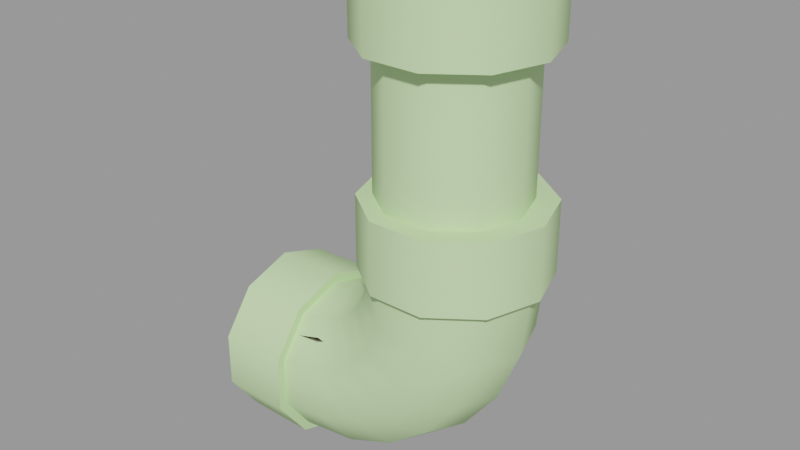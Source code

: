 # Source: ceiling_pipe_16_up.blend  (saved by Blender 2.92.15; exported with 4.5.12 LTS)
import bpy
from mathutils import Matrix  # noqa: F401  (used for matrix-valued properties, if any)

bpy.ops.wm.read_factory_settings(use_empty=True)
scene = bpy.context.scene
scene.name = 'ceiling_pipe_16_up.qc'

# ---- collections
col_ceiling_pipe_16_up = bpy.data.collections.new('ceiling_pipe_16_up'); scene.collection.children.link(col_ceiling_pipe_16_up)

# ---- materials (node trees are filled in below, after node groups)
mat_ceiling_pipe01 = bpy.data.materials.new('ceiling_pipe01')
mat_ceiling_pipe01.use_transparent_shadow = False
mat_ceiling_pipe01.diffuse_color = (0.5811, 0.8134, 0.4213, 1.0)
mat_phy = bpy.data.materials.new('  phy')
mat_phy.use_transparent_shadow = False
mat_phy.diffuse_color = (0.7098, 0.5398, 0.5607, 1.0)

# ---- material node trees

# ---- meshes
me_ceiling_pipe_16_up = bpy.data.meshes.new('ceiling_pipe_16_up')
me_ceiling_pipe_16_up.from_pydata([(3.822, -1.901, -8.509), (4.311, -3.223, -7.906), (3.881, -1.901, -7.906), (3.647, -1.901, -8.932), (4.237, -3.223, -8.621), (5.436, -4.041, -7.906), (3.369, -1.901, -9.294), (4.019, -3.223, -9.147), (5.323, -4.041, -8.912), (6.827, -4.041, -7.906), (6.667, -4.041, -9.272), (7.753, -3.223, -9.563), (7.952, -3.223, -7.906), (4.993, -4.041, -9.709), (3.673, -3.223, -9.598), (3.006, -1.901, -9.572), (3.221, -3.223, -9.944), (2.584, -1.901, -9.747), (2.695, -3.223, -10.16), (1.987, -1.901, -9.807), (1.987, -3.223, -10.24), (2.987, -4.041, -11.25), (1.987, -4.041, -11.36), (3.347, -4.041, -12.59), (1.987, -4.041, -12.75), (3.638, -3.223, -13.68), (3.638, -0.5784, -13.68), (3.347, 0.239, -12.59), (4.479, 0.239, -12.12), (5.041, -0.5784, -13.1), (3.749, -1.901, -14.09), (5.256, -1.901, -13.47), (5.041, -3.223, -13.1), (4.479, -4.041, -12.12), (3.784, -4.041, -10.92), (4.468, -4.041, -10.39), (6.198, -4.041, -10.4), (6.247, -3.223, -12.17), (5.451, -4.041, -11.38), (6.551, -1.901, -12.48), (6.247, -0.5784, -12.17), (5.451, 0.239, -11.38), (7.172, -3.223, -10.97), (7.544, -1.901, -11.18), (7.172, -0.5784, -10.97), (6.198, 0.239, -10.4), (4.993, 0.239, -9.709), (4.468, 0.239, -10.39), (3.784, 0.239, -10.92), (2.987, 0.239, -11.25), (8.168, -1.901, -9.675), (7.753, -0.5784, -9.563), (6.667, 0.239, -9.272), (5.323, 0.239, -8.912), (4.237, -0.5784, -8.621), (4.019, -0.5784, -9.147), (3.673, -0.5784, -9.598), (3.221, -0.5784, -9.944), (2.695, -0.5784, -10.16), (4.311, -0.5784, -7.906), (5.436, 0.239, -7.906), (6.827, 0.239, -7.906), (7.952, -0.5784, -7.906), (8.381, -1.901, -7.906), (1.987, -3.223, -13.88), (1.987, -1.901, -14.31), (1.987, -0.5784, -13.88), (1.987, 0.239, -12.75), (1.987, 0.239, -11.36), (1.987, -0.5784, -10.24), (3.631, -1.901, -5.906), (4.109, -3.37, -5.906), (6.131, -1.901, -5.906), (5.359, -4.279, -5.906), (6.904, -4.279, -5.906), (8.154, -3.37, -5.906), (8.631, -1.901, -5.906), (8.154, -0.4314, -5.906), (6.904, 0.4768, -5.906), (5.359, 0.4768, -5.906), (4.109, -0.4314, -5.906), (5.997, -1.892, -1.561), (6.769, 0.4853, -2.0), (8.019, -0.4229, -2.0), (5.224, 0.4853, -2.0), (3.974, -0.4229, -2.0), (3.497, -1.892, -2.0), (3.974, -3.362, -2.0), (5.224, -4.27, -2.0), (6.769, -4.27, -2.0), (8.019, -3.362, -2.0), (8.497, -1.892, -2.0), (-0.01337, -1.901, -14.53), (-0.01337, -3.353, -14.06), (-0.01337, -1.901, -12.06), (-0.01337, -4.251, -12.82), (-0.01337, -4.251, -11.29), (-0.01337, -3.353, -10.06), (-0.01337, -1.901, -9.585), (-0.01337, -0.4483, -10.06), (-0.01337, 0.4495, -11.29), (-0.01337, 0.4495, -12.82), (-0.01337, -0.4483, -14.06), (1.987, -1.901, -9.557), (1.987, -0.4314, -10.03), (1.987, 0.4768, -11.28), (1.987, 0.4768, -12.83), (1.987, -0.4314, -14.08), (1.987, -1.901, -14.56), (1.987, -3.37, -14.08), (1.987, -4.279, -12.83), (1.987, -4.279, -11.28), (1.987, -3.37, -10.03), (3.631, -1.901, -7.906), (4.109, -3.37, -7.906), (5.359, -4.279, -7.906), (6.904, -4.279, -7.906), (8.154, -3.37, -7.906), (8.631, -1.901, -7.906), (8.154, -0.4314, -7.906), (6.904, 0.4768, -7.906), (5.359, 0.4768, -7.906), (4.109, -0.4314, -7.906), (6.769, -4.27, -3e-05), (5.224, -4.27, -3e-05), (3.974, -3.362, -3e-05), (3.497, -1.892, -3e-05), (3.974, -0.4229, -3e-05), (5.224, 0.4853, -3e-05), (6.769, 0.4853, -3e-05), (8.019, -0.4229, -3e-05), (8.497, -1.892, -3e-05), (8.019, -3.362, -3e-05), (6.622, -3.786, -2.0), (5.391, -3.786, -6.033), (6.622, -3.786, -6.033), (5.391, -3.786, -2.0), (4.396, -3.063, -6.033), (4.396, -3.063, -2.0), (4.016, -1.892, -6.033), (4.016, -1.892, -2.0), (4.396, -0.722, -6.033), (4.396, -0.722, -2.0), (5.391, 0.001331, -6.033), (5.391, 0.001331, -2.0), (6.622, 0.001331, -6.033), (6.622, 0.001331, -2.0), (7.618, -0.722, -6.033), (7.618, -0.722, -2.0), (7.998, -1.892, -6.033), (7.998, -1.892, -2.0), (7.618, -3.063, -6.033), (7.618, -3.063, -2.0)], [], [(0, 1, 2), (3, 4, 0), (0, 4, 1), (4, 5, 1), (6, 7, 3), (3, 7, 4), (7, 8, 4), (4, 8, 5), (8, 9, 5), (10, 11, 12), (10, 12, 9), (8, 10, 9), (13, 10, 8), (7, 13, 8), (14, 13, 7), (6, 14, 7), (15, 14, 6), (15, 16, 14), (17, 16, 15), (17, 18, 16), (19, 18, 17), (19, 20, 18), (20, 21, 18), (20, 22, 21), (22, 23, 21), (22, 24, 23), (24, 25, 23), (26, 27, 28), (26, 28, 29), (30, 26, 29), (30, 29, 31), (25, 30, 31), (25, 31, 32), (23, 25, 32), (23, 32, 33), (21, 23, 33), (21, 33, 34), (18, 21, 34), (18, 34, 16), (16, 34, 35), (16, 35, 14), (14, 35, 13), (35, 36, 13), (13, 36, 10), (36, 11, 10), (33, 37, 38), (33, 32, 37), (32, 39, 37), (32, 31, 39), (31, 40, 39), (31, 29, 40), (29, 41, 40), (29, 28, 41), (34, 33, 38), (34, 38, 35), (35, 38, 36), (38, 42, 36), (38, 37, 42), (37, 43, 42), (37, 39, 43), (39, 44, 43), (39, 40, 44), (40, 45, 44), (40, 41, 45), (41, 46, 45), (41, 47, 46), (28, 47, 41), (28, 48, 47), (27, 48, 28), (27, 49, 48), (36, 42, 11), (42, 50, 11), (42, 43, 50), (43, 51, 50), (43, 44, 51), (44, 52, 51), (44, 45, 52), (45, 53, 52), (45, 46, 53), (46, 54, 53), (46, 55, 54), (47, 55, 46), (47, 56, 55), (48, 56, 47), (48, 57, 56), (49, 57, 48), (49, 58, 57), (58, 15, 57), (58, 17, 15), (57, 15, 6), (57, 6, 56), (56, 6, 3), (56, 3, 55), (55, 3, 0), (55, 0, 54), (54, 0, 2), (54, 2, 59), (53, 54, 59), (53, 59, 60), (52, 53, 60), (52, 60, 61), (51, 52, 61), (51, 61, 62), (50, 51, 62), (50, 62, 63), (11, 50, 63), (11, 63, 12), (24, 64, 25), (64, 30, 25), (64, 65, 30), (65, 26, 30), (65, 66, 26), (66, 27, 26), (66, 67, 27), (67, 49, 27), (67, 68, 49), (68, 58, 49), (68, 69, 58), (69, 17, 58), (69, 19, 17), (70, 71, 72), (71, 73, 72), (73, 74, 72), (74, 75, 72), (75, 76, 72), (76, 77, 72), (77, 78, 72), (78, 79, 72), (79, 80, 72), (80, 70, 72), (81, 82, 83), (81, 84, 82), (81, 85, 84), (81, 86, 85), (81, 87, 86), (81, 88, 87), (81, 89, 88), (81, 90, 89), (91, 90, 81), (81, 83, 91), (92, 93, 94), (93, 95, 94), (95, 96, 94), (96, 97, 94), (97, 98, 94), (98, 99, 94), (99, 100, 94), (100, 101, 94), (101, 102, 94), (102, 92, 94), (103, 99, 98), (103, 104, 99), (104, 100, 99), (104, 105, 100), (105, 101, 100), (105, 106, 101), (106, 102, 101), (106, 107, 102), (107, 92, 102), (107, 108, 92), (108, 93, 92), (108, 109, 93), (109, 95, 93), (109, 110, 95), (110, 96, 95), (110, 111, 96), (111, 97, 96), (111, 112, 97), (112, 98, 97), (112, 103, 98), (113, 71, 70), (113, 114, 71), (114, 73, 71), (114, 115, 73), (115, 74, 73), (115, 116, 74), (116, 75, 74), (116, 117, 75), (117, 76, 75), (117, 118, 76), (118, 77, 76), (118, 119, 77), (119, 78, 77), (119, 120, 78), (120, 79, 78), (120, 121, 79), (121, 80, 79), (121, 122, 80), (122, 70, 80), (122, 113, 70), (123, 88, 89), (123, 124, 88), (124, 87, 88), (124, 125, 87), (125, 86, 87), (125, 126, 86), (126, 85, 86), (126, 127, 85), (127, 84, 85), (127, 128, 84), (128, 82, 84), (128, 129, 82), (129, 83, 82), (129, 130, 83), (130, 91, 83), (130, 131, 91), (131, 90, 91), (131, 132, 90), (132, 89, 90), (132, 123, 89), (133, 134, 135), (133, 136, 134), (136, 137, 134), (136, 138, 137), (138, 139, 137), (138, 140, 139), (140, 141, 139), (140, 142, 141), (142, 143, 141), (142, 144, 143), (144, 145, 143), (144, 146, 145), (146, 147, 145), (146, 148, 147), (148, 149, 147), (148, 150, 149), (150, 151, 149), (150, 152, 151), (152, 135, 151), (152, 133, 135), (2, 114, 113), (2, 1, 114), (1, 115, 114), (1, 5, 115), (5, 116, 115), (5, 9, 116), (9, 117, 116), (9, 12, 117), (12, 118, 117), (12, 63, 118), (63, 119, 118), (63, 62, 119), (62, 120, 119), (62, 61, 120), (61, 121, 120), (61, 60, 121), (60, 122, 121), (60, 59, 122), (59, 113, 122), (59, 2, 113), (19, 104, 103), (19, 69, 104), (69, 105, 104), (69, 68, 105), (68, 106, 105), (68, 67, 106), (67, 107, 106), (67, 66, 107), (66, 108, 107), (66, 65, 108), (65, 109, 108), (65, 64, 109), (64, 110, 109), (64, 24, 110), (24, 111, 110), (24, 22, 111), (22, 112, 111), (22, 20, 112), (20, 103, 112), (20, 19, 103)])
me_ceiling_pipe_16_up.polygons.foreach_set('use_smooth', [True] * 270)
_k = set([(1, 2), (1, 5), (2, 59), (5, 9), (9, 12), (12, 63), (19, 20), (19, 69), (20, 22), (22, 24), (24, 64), (59, 60), (60, 61), (61, 62), (62, 63), (64, 65), (65, 66), (66, 67), (67, 68), (68, 69), (70, 71), (70, 80), (71, 73), (73, 74), (74, 75), (75, 76), (76, 77), (77, 78), (78, 79), (79, 80), (82, 83), (82, 84), (83, 91), (84, 85), (85, 86), (86, 87), (87, 88), (88, 89), (89, 90), (90, 91), (92, 93), (92, 102), (93, 95), (95, 96), (96, 97), (97, 98), (98, 99), (99, 100), (100, 101), (101, 102), (103, 104), (103, 112), (104, 105), (105, 106), (106, 107), (107, 108), (108, 109), (109, 110), (110, 111), (111, 112), (113, 114), (113, 122), (114, 115), (115, 116), (116, 117), (117, 118), (118, 119), (119, 120), (120, 121), (121, 122)])
me_ceiling_pipe_16_up.attributes.new('sharp_edge', 'BOOLEAN', 'EDGE').data.foreach_set('value', [ (min(e.vertices), max(e.vertices)) in _k for e in me_ceiling_pipe_16_up.edges])
_uv = me_ceiling_pipe_16_up.uv_layers.new(name='UVMap')
_uv.uv.foreach_set('vector', [0.7211, 1.0, 0.7354, 0.9735, 0.7321, 1.0, 0.7129, 1.0, 0.7235, 0.9735, 0.7211, 1.0, 0.7211, 1.0, 0.7235, 0.9735, 0.7354, 0.9735, 0.7235, 0.9735, 0.7407, 0.947, 0.7354, 0.9735, 0.7047, 1.0, 0.7141, 0.9735, 0.7129, 1.0, 0.7129, 1.0, 0.7141, 0.9735, 0.7235, 0.9735, 0.7141, 0.9735, 0.7278, 0.947, 0.7235, 0.9735, 0.7235, 0.9735, 0.7278, 0.947, 0.7407, 0.947, 0.7278, 0.947, 0.7447, 0.9206, 0.7407, 0.947, 0.7303, 0.9206, 0.7326, 0.8941, 0.7479, 0.8941, 0.7303, 0.9206, 0.7479, 0.8941, 0.7447, 0.9206, 0.7278, 0.947, 0.7303, 0.9206, 0.7447, 0.9206, 0.7164, 0.947, 0.7303, 0.9206, 0.7278, 0.947, 0.7141, 0.9735, 0.7164, 0.947, 0.7278, 0.947, 0.7047, 0.9735, 0.7164, 0.947, 0.7141, 0.9735, 0.7047, 1.0, 0.7047, 0.9735, 0.7141, 0.9735, 0.6964, 1.0, 0.7047, 0.9735, 0.7047, 1.0, 0.6964, 1.0, 0.6953, 0.9735, 0.7047, 0.9735, 0.6882, 1.0, 0.6953, 0.9735, 0.6964, 1.0, 0.6882, 1.0, 0.6859, 0.9735, 0.6953, 0.9735, 0.6774, 1.0, 0.6859, 0.9735, 0.6882, 1.0, 0.6774, 1.0, 0.6741, 0.9735, 0.6859, 0.9735, 0.6741, 0.9735, 0.6816, 0.947, 0.6859, 0.9735, 0.6741, 0.9735, 0.6687, 0.947, 0.6816, 0.947, 0.6687, 0.947, 0.6791, 0.9206, 0.6816, 0.947, 0.6687, 0.947, 0.6647, 0.9206, 0.6791, 0.9206, 0.6647, 0.9206, 0.6767, 0.8941, 0.6791, 0.9206, 0.6767, 0.8412, 0.6791, 0.8148, 0.6913, 0.8148, 0.6767, 0.8412, 0.6913, 0.8148, 0.6899, 0.8412, 0.6744, 0.8677, 0.6767, 0.8412, 0.6899, 0.8412, 0.6744, 0.8677, 0.6899, 0.8412, 0.6895, 0.8677, 0.6767, 0.8941, 0.6744, 0.8677, 0.6895, 0.8677, 0.6767, 0.8941, 0.6895, 0.8677, 0.6899, 0.8941, 0.6791, 0.9206, 0.6767, 0.8941, 0.6899, 0.8941, 0.6791, 0.9206, 0.6899, 0.8941, 0.6913, 0.9206, 0.6816, 0.947, 0.6791, 0.9206, 0.6913, 0.9206, 0.6816, 0.947, 0.6913, 0.9206, 0.693, 0.947, 0.6859, 0.9735, 0.6816, 0.947, 0.693, 0.947, 0.6859, 0.9735, 0.693, 0.947, 0.6953, 0.9735, 0.6953, 0.9735, 0.693, 0.947, 0.7047, 0.947, 0.6953, 0.9735, 0.7047, 0.947, 0.7047, 0.9735, 0.7047, 0.9735, 0.7047, 0.947, 0.7164, 0.947, 0.7047, 0.947, 0.7181, 0.9206, 0.7164, 0.947, 0.7164, 0.947, 0.7181, 0.9206, 0.7303, 0.9206, 0.7181, 0.9206, 0.7326, 0.8941, 0.7303, 0.9206, 0.6913, 0.9206, 0.7047, 0.8941, 0.7047, 0.9206, 0.6913, 0.9206, 0.6899, 0.8941, 0.7047, 0.8941, 0.6899, 0.8941, 0.7047, 0.8677, 0.7047, 0.8941, 0.6899, 0.8941, 0.6895, 0.8677, 0.7047, 0.8677, 0.6895, 0.8677, 0.7047, 0.8412, 0.7047, 0.8677, 0.6895, 0.8677, 0.6899, 0.8412, 0.7047, 0.8412, 0.6899, 0.8412, 0.7047, 0.8148, 0.7047, 0.8412, 0.6899, 0.8412, 0.6913, 0.8148, 0.7047, 0.8148, 0.693, 0.947, 0.6913, 0.9206, 0.7047, 0.9206, 0.693, 0.947, 0.7047, 0.9206, 0.7047, 0.947, 0.7047, 0.947, 0.7047, 0.9206, 0.7181, 0.9206, 0.7047, 0.9206, 0.7195, 0.8941, 0.7181, 0.9206, 0.7047, 0.9206, 0.7047, 0.8941, 0.7195, 0.8941, 0.7047, 0.8941, 0.7199, 0.8677, 0.7195, 0.8941, 0.7047, 0.8941, 0.7047, 0.8677, 0.7199, 0.8677, 0.7047, 0.8677, 0.7195, 0.8412, 0.7199, 0.8677, 0.7047, 0.8677, 0.7047, 0.8412, 0.7195, 0.8412, 0.7047, 0.8412, 0.7181, 0.8148, 0.7195, 0.8412, 0.7047, 0.8412, 0.7047, 0.8148, 0.7181, 0.8148, 0.7047, 0.8148, 0.7164, 0.7883, 0.7181, 0.8148, 0.7047, 0.8148, 0.7047, 0.7883, 0.7164, 0.7883, 0.6913, 0.8148, 0.7047, 0.7883, 0.7047, 0.8148, 0.6913, 0.8148, 0.693, 0.7883, 0.7047, 0.7883, 0.6791, 0.8148, 0.693, 0.7883, 0.6913, 0.8148, 0.6791, 0.8148, 0.6816, 0.7883, 0.693, 0.7883, 0.7181, 0.9206, 0.7195, 0.8941, 0.7326, 0.8941, 0.7195, 0.8941, 0.735, 0.8677, 0.7326, 0.8941, 0.7195, 0.8941, 0.7199, 0.8677, 0.735, 0.8677, 0.7199, 0.8677, 0.7326, 0.8412, 0.735, 0.8677, 0.7199, 0.8677, 0.7195, 0.8412, 0.7326, 0.8412, 0.7195, 0.8412, 0.7303, 0.8148, 0.7326, 0.8412, 0.7195, 0.8412, 0.7181, 0.8148, 0.7303, 0.8148, 0.7181, 0.8148, 0.7278, 0.7883, 0.7303, 0.8148, 0.7181, 0.8148, 0.7164, 0.7883, 0.7278, 0.7883, 0.7164, 0.7883, 0.7235, 0.7619, 0.7278, 0.7883, 0.7164, 0.7883, 0.7141, 0.7619, 0.7235, 0.7619, 0.7047, 0.7883, 0.7141, 0.7619, 0.7164, 0.7883, 0.7047, 0.7883, 0.7047, 0.7619, 0.7141, 0.7619, 0.693, 0.7883, 0.7047, 0.7619, 0.7047, 0.7883, 0.693, 0.7883, 0.6953, 0.7619, 0.7047, 0.7619, 0.6816, 0.7883, 0.6953, 0.7619, 0.693, 0.7883, 0.6816, 0.7883, 0.6859, 0.7619, 0.6953, 0.7619, 0.6859, 0.7619, 0.6965, 0.7354, 0.6953, 0.7619, 0.6859, 0.7619, 0.6882, 0.7354, 0.6965, 0.7354, 0.6953, 0.7619, 0.6965, 0.7354, 0.7047, 0.7354, 0.6953, 0.7619, 0.7047, 0.7354, 0.7047, 0.7619, 0.7047, 0.7619, 0.7047, 0.7354, 0.7129, 0.7354, 0.7047, 0.7619, 0.7129, 0.7354, 0.7141, 0.7619, 0.7141, 0.7619, 0.7129, 0.7354, 0.7211, 0.7354, 0.7141, 0.7619, 0.7211, 0.7354, 0.7235, 0.7619, 0.7235, 0.7619, 0.7211, 0.7354, 0.732, 0.7354, 0.7235, 0.7619, 0.732, 0.7354, 0.7353, 0.7619, 0.7278, 0.7883, 0.7235, 0.7619, 0.7353, 0.7619, 0.7278, 0.7883, 0.7353, 0.7619, 0.7407, 0.7883, 0.7303, 0.8148, 0.7278, 0.7883, 0.7407, 0.7883, 0.7303, 0.8148, 0.7407, 0.7883, 0.7447, 0.8148, 0.7326, 0.8412, 0.7303, 0.8148, 0.7447, 0.8148, 0.7326, 0.8412, 0.7447, 0.8148, 0.7479, 0.8412, 0.735, 0.8677, 0.7326, 0.8412, 0.7479, 0.8412, 0.735, 0.8677, 0.7479, 0.8412, 0.7503, 0.8677, 0.7326, 0.8941, 0.735, 0.8677, 0.7503, 0.8677, 0.7326, 0.8941, 0.7503, 0.8677, 0.7479, 0.8941, 0.6647, 0.9206, 0.6616, 0.8941, 0.6767, 0.8941, 0.6616, 0.8941, 0.6744, 0.8677, 0.6767, 0.8941, 0.6616, 0.8941, 0.6591, 0.8677, 0.6744, 0.8677, 0.6591, 0.8677, 0.6767, 0.8412, 0.6744, 0.8677, 0.6591, 0.8677, 0.6616, 0.8412, 0.6767, 0.8412, 0.6616, 0.8412, 0.6791, 0.8148, 0.6767, 0.8412, 0.6616, 0.8412, 0.6647, 0.8148, 0.6791, 0.8148, 0.6647, 0.8148, 0.6816, 0.7883, 0.6791, 0.8148, 0.6647, 0.8148, 0.6687, 0.7883, 0.6816, 0.7883, 0.6687, 0.7883, 0.6859, 0.7619, 0.6816, 0.7883, 0.6687, 0.7883, 0.6741, 0.7619, 0.6859, 0.7619, 0.6741, 0.7619, 0.6882, 0.7354, 0.6859, 0.7619, 0.6741, 0.7619, 0.6774, 0.7354, 0.6882, 0.7354, 0.7726, 1.0, 0.7725, 0.9735, 0.7725, 0.8677, 0.7725, 0.9735, 0.7725, 0.947, 0.7725, 0.8677, 0.7725, 0.947, 0.7725, 0.9206, 0.7725, 0.8677, 0.7725, 0.9206, 0.7725, 0.8941, 0.7725, 0.8677, 0.7725, 0.8941, 0.7725, 0.8677, 0.7725, 0.8677, 0.7725, 0.8677, 0.7725, 0.8412, 0.7725, 0.8677, 0.7725, 0.8412, 0.7725, 0.8148, 0.7725, 0.8677, 0.7725, 0.8148, 0.7725, 0.7883, 0.7725, 0.8677, 0.7725, 0.7883, 0.7725, 0.7619, 0.7725, 0.8677, 0.7725, 0.7619, 0.7725, 0.7354, 0.7725, 0.8677, 0.8518, 0.04799, 0.7655, 0.04799, 0.7473, 0.04799, 0.8518, 0.04799, 0.7838, 0.04799, 0.7655, 0.04799, 0.8518, 0.04799, 0.802, 0.04799, 0.7838, 0.04799, 0.8518, 0.04799, 0.8203, 0.04799, 0.802, 0.04799, 0.8518, 0.04799, 0.8385, 0.04799, 0.8203, 0.04799, 0.8518, 0.04799, 0.8567, 0.04799, 0.8385, 0.04799, 0.8518, 0.04799, 0.875, 0.04799, 0.8567, 0.04799, 0.6694, 0.04799, 0.7108, 0.04799, 0.6926, 0.04799, 0.7291, 0.04799, 0.7108, 0.04799, 0.6694, 0.04799, 0.6694, 0.04799, 0.7473, 0.04799, 0.7291, 0.04799, 0.5031, 0.1577, 0.5076, 0.1434, 0.5263, 0.1577, 0.5076, 0.1434, 0.5191, 0.1346, 0.5263, 0.1577, 0.5191, 0.1346, 0.5334, 0.1346, 0.5263, 0.1577, 0.5334, 0.1346, 0.545, 0.1434, 0.5263, 0.1577, 0.545, 0.1434, 0.5494, 0.1577, 0.5263, 0.1577, 0.5494, 0.1577, 0.545, 0.172, 0.5263, 0.1577, 0.545, 0.172, 0.5334, 0.1808, 0.5263, 0.1577, 0.5334, 0.1808, 0.5191, 0.1808, 0.5263, 0.1577, 0.5191, 0.1808, 0.5076, 0.172, 0.5263, 0.1577, 0.5076, 0.172, 0.5031, 0.1577, 0.5263, 0.1577, 0.6729, 0.7354, 0.637, 0.7619, 0.637, 0.7354, 0.6729, 0.7354, 0.67, 0.7639, 0.637, 0.7619, 0.67, 0.7639, 0.637, 0.7883, 0.637, 0.7619, 0.67, 0.7639, 0.6652, 0.7909, 0.637, 0.7883, 0.6652, 0.7909, 0.637, 0.8148, 0.637, 0.7883, 0.6652, 0.7909, 0.6616, 0.8163, 0.637, 0.8148, 0.6616, 0.8163, 0.637, 0.8412, 0.637, 0.8148, 0.6616, 0.8163, 0.6589, 0.8418, 0.637, 0.8412, 0.6589, 0.8418, 0.637, 0.8677, 0.637, 0.8412, 0.6589, 0.8418, 0.6566, 0.8672, 0.637, 0.8677, 0.6566, 0.8672, 0.637, 0.8941, 0.637, 0.8677, 0.6566, 0.8672, 0.6589, 0.8926, 0.637, 0.8941, 0.6589, 0.8926, 0.637, 0.9206, 0.637, 0.8941, 0.6589, 0.8926, 0.6616, 0.9181, 0.637, 0.9206, 0.6616, 0.9181, 0.637, 0.947, 0.637, 0.9206, 0.6616, 0.9181, 0.6652, 0.945, 0.637, 0.947, 0.6652, 0.945, 0.6369, 0.9735, 0.637, 0.947, 0.6652, 0.945, 0.67, 0.9735, 0.6369, 0.9735, 0.67, 0.9735, 0.6368, 1.0, 0.6369, 0.9735, 0.67, 0.9735, 0.6729, 1.0, 0.6368, 1.0, 0.7366, 1.0, 0.7725, 0.9735, 0.7726, 1.0, 0.7366, 1.0, 0.7395, 0.9735, 0.7725, 0.9735, 0.7395, 0.9735, 0.7725, 0.947, 0.7725, 0.9735, 0.7395, 0.9735, 0.7442, 0.945, 0.7725, 0.947, 0.7442, 0.945, 0.7725, 0.9206, 0.7725, 0.947, 0.7442, 0.945, 0.7478, 0.9181, 0.7725, 0.9206, 0.7478, 0.9181, 0.7725, 0.8941, 0.7725, 0.9206, 0.7478, 0.9181, 0.7506, 0.8926, 0.7725, 0.8941, 0.7506, 0.8926, 0.7725, 0.8677, 0.7725, 0.8941, 0.7506, 0.8926, 0.7528, 0.8672, 0.7725, 0.8677, 0.7528, 0.8672, 0.7725, 0.8412, 0.7725, 0.8677, 0.7528, 0.8672, 0.7506, 0.8418, 0.7725, 0.8412, 0.7506, 0.8418, 0.7725, 0.8148, 0.7725, 0.8412, 0.7506, 0.8418, 0.7478, 0.8163, 0.7725, 0.8148, 0.7478, 0.8163, 0.7725, 0.7883, 0.7725, 0.8148, 0.7478, 0.8163, 0.7442, 0.7909, 0.7725, 0.7883, 0.7442, 0.7909, 0.7725, 0.7619, 0.7725, 0.7883, 0.7442, 0.7909, 0.7395, 0.7639, 0.7725, 0.7619, 0.7395, 0.7639, 0.7725, 0.7354, 0.7725, 0.7619, 0.7395, 0.7639, 0.7365, 0.7354, 0.7725, 0.7354, 0.875, 0.1225, 0.8567, 0.04799, 0.875, 0.04799, 0.875, 0.1225, 0.8567, 0.1225, 0.8567, 0.04799, 0.8567, 0.1225, 0.8385, 0.04799, 0.8567, 0.04799, 0.8567, 0.1225, 0.8385, 0.1225, 0.8385, 0.04799, 0.8385, 0.1225, 0.8203, 0.04799, 0.8385, 0.04799, 0.8385, 0.1225, 0.8203, 0.1225, 0.8203, 0.04799, 0.8203, 0.1225, 0.802, 0.04799, 0.8203, 0.04799, 0.8203, 0.1225, 0.802, 0.1225, 0.802, 0.04799, 0.802, 0.1225, 0.7838, 0.04799, 0.802, 0.04799, 0.802, 0.1225, 0.7838, 0.1225, 0.7838, 0.04799, 0.7838, 0.1225, 0.7655, 0.04799, 0.7838, 0.04799, 0.7838, 0.1225, 0.7655, 0.1225, 0.7655, 0.04799, 0.7655, 0.1225, 0.7473, 0.04799, 0.7655, 0.04799, 0.7655, 0.1225, 0.7473, 0.1225, 0.7473, 0.04799, 0.7473, 0.1225, 0.7291, 0.04799, 0.7473, 0.04799, 0.7473, 0.1225, 0.7291, 0.1225, 0.7291, 0.04799, 0.7291, 0.1225, 0.7108, 0.04799, 0.7291, 0.04799, 0.7291, 0.1225, 0.7108, 0.1225, 0.7108, 0.04799, 0.7108, 0.1225, 0.6926, 0.04799, 0.7108, 0.04799, 0.7108, 0.1225, 0.6926, 0.1225, 0.6926, 0.04799, 0.875, 0.1226, 0.8581, 0.0508, 0.8764, 0.0508, 0.875, 0.1226, 0.8568, 0.1226, 0.8581, 0.0508, 0.8568, 0.1226, 0.8399, 0.0508, 0.8581, 0.0508, 0.8568, 0.1226, 0.8386, 0.1226, 0.8399, 0.0508, 0.8386, 0.1226, 0.8217, 0.0508, 0.8399, 0.0508, 0.8386, 0.1226, 0.8204, 0.1226, 0.8217, 0.0508, 0.8204, 0.1226, 0.8035, 0.0508, 0.8217, 0.0508, 0.8204, 0.1226, 0.8022, 0.1226, 0.8035, 0.0508, 0.8022, 0.1226, 0.7853, 0.0508, 0.8035, 0.0508, 0.8022, 0.1226, 0.784, 0.1226, 0.7853, 0.0508, 0.784, 0.1226, 0.7671, 0.0508, 0.7853, 0.0508, 0.784, 0.1226, 0.7658, 0.1226, 0.7671, 0.0508, 0.7658, 0.1226, 0.7489, 0.0508, 0.7671, 0.0508, 0.7658, 0.1226, 0.7475, 0.1226, 0.7489, 0.0508, 0.7475, 0.1226, 0.7306, 0.0508, 0.7489, 0.0508, 0.7475, 0.1226, 0.7293, 0.1226, 0.7306, 0.0508, 0.7293, 0.1226, 0.7124, 0.0508, 0.7306, 0.0508, 0.7293, 0.1226, 0.7111, 0.1226, 0.7124, 0.0508, 0.7111, 0.1226, 0.6942, 0.0508, 0.7124, 0.0508, 0.7111, 0.1226, 0.6929, 0.1226, 0.6942, 0.0508, 0.7321, 1.0, 0.7395, 0.9735, 0.7366, 1.0, 0.7321, 1.0, 0.7354, 0.9735, 0.7395, 0.9735, 0.7354, 0.9735, 0.7442, 0.945, 0.7395, 0.9735, 0.7354, 0.9735, 0.7407, 0.947, 0.7442, 0.945, 0.7407, 0.947, 0.7478, 0.9181, 0.7442, 0.945, 0.7407, 0.947, 0.7447, 0.9206, 0.7478, 0.9181, 0.7447, 0.9206, 0.7506, 0.8926, 0.7478, 0.9181, 0.7447, 0.9206, 0.7479, 0.8941, 0.7506, 0.8926, 0.7479, 0.8941, 0.7528, 0.8672, 0.7506, 0.8926, 0.7479, 0.8941, 0.7503, 0.8677, 0.7528, 0.8672, 0.7503, 0.8677, 0.7506, 0.8418, 0.7528, 0.8672, 0.7503, 0.8677, 0.7479, 0.8412, 0.7506, 0.8418, 0.7479, 0.8412, 0.7478, 0.8163, 0.7506, 0.8418, 0.7479, 0.8412, 0.7447, 0.8148, 0.7478, 0.8163, 0.7447, 0.8148, 0.7442, 0.7909, 0.7478, 0.8163, 0.7447, 0.8148, 0.7407, 0.7883, 0.7442, 0.7909, 0.7407, 0.7883, 0.7395, 0.7639, 0.7442, 0.7909, 0.7407, 0.7883, 0.7353, 0.7619, 0.7395, 0.7639, 0.7353, 0.7619, 0.7365, 0.7354, 0.7395, 0.7639, 0.7353, 0.7619, 0.732, 0.7354, 0.7365, 0.7354, 0.6774, 0.7354, 0.67, 0.7639, 0.6729, 0.7354, 0.6774, 0.7354, 0.6741, 0.7619, 0.67, 0.7639, 0.6741, 0.7619, 0.6652, 0.7909, 0.67, 0.7639, 0.6741, 0.7619, 0.6687, 0.7883, 0.6652, 0.7909, 0.6687, 0.7883, 0.6616, 0.8163, 0.6652, 0.7909, 0.6687, 0.7883, 0.6647, 0.8148, 0.6616, 0.8163, 0.6647, 0.8148, 0.6589, 0.8418, 0.6616, 0.8163, 0.6647, 0.8148, 0.6616, 0.8412, 0.6589, 0.8418, 0.6616, 0.8412, 0.6566, 0.8672, 0.6589, 0.8418, 0.6616, 0.8412, 0.6591, 0.8677, 0.6566, 0.8672, 0.6591, 0.8677, 0.6589, 0.8926, 0.6566, 0.8672, 0.6591, 0.8677, 0.6616, 0.8941, 0.6589, 0.8926, 0.6616, 0.8941, 0.6616, 0.9181, 0.6589, 0.8926, 0.6616, 0.8941, 0.6647, 0.9206, 0.6616, 0.9181, 0.6647, 0.9206, 0.6652, 0.945, 0.6616, 0.9181, 0.6647, 0.9206, 0.6687, 0.947, 0.6652, 0.945, 0.6687, 0.947, 0.67, 0.9735, 0.6652, 0.945, 0.6687, 0.947, 0.6741, 0.9735, 0.67, 0.9735, 0.6741, 0.9735, 0.6729, 1.0, 0.67, 0.9735, 0.6741, 0.9735, 0.6774, 1.0, 0.6729, 1.0])
me_ceiling_pipe_16_up.materials.append(mat_ceiling_pipe01)
me_ceiling_pipe_16_up.use_remesh_fix_poles = True
me_ceiling_pipe_16_up.use_remesh_preserve_attributes = False
me_ceiling_pipe_16_up.use_mirror_vertex_groups = False
me_ceiling_pipe_16_up.update()
me_ceiling_pipe_16_up.normals_split_custom_set([tuple(v) for v in zip(*[iter([-0.9697, -1.058e-05, 0.2444, -0.8067, -0.585, 0.08407, -0.9949, 2.622e-05, 0.1011, -0.866, 2.315e-07, 0.5, -0.7833, -0.5891, 0.1986, -0.9697, -1.058e-05, 0.2444, -0.9697, -1.058e-05, 0.2444, -0.7833, -0.5891, 0.1986, -0.8067, -0.585, 0.08407, -0.7833, -0.5891, 0.1986, -0.3092, -0.9504, 0.03358, -0.8067, -0.585, 0.08407, -0.7071, 3.553e-07, 0.7071, -0.7002, -0.5884, 0.4043, -0.866, 2.315e-07, 0.5, -0.866, 2.315e-07, 0.5, -0.7002, -0.5884, 0.4043, -0.7833, -0.5891, 0.1986, -0.7002, -0.5884, 0.4043, -0.2986, -0.9513, 0.07636, -0.7833, -0.5891, 0.1986, -0.7833, -0.5891, 0.1986, -0.2986, -0.9513, 0.07636, -0.3092, -0.9504, 0.03358, -0.2986, -0.9513, 0.07636, 0.3088, -0.9504, -0.03661, -0.3092, -0.9504, 0.03358, 0.2983, -0.9513, -0.07788, 0.782, -0.5887, -0.2045, 0.8052, -0.5851, -0.09623, 0.2983, -0.9513, -0.07788, 0.8052, -0.5851, -0.09623, 0.3088, -0.9504, -0.03661, -0.2986, -0.9513, 0.07636, 0.2983, -0.9513, -0.07788, 0.3088, -0.9504, -0.03661, -0.2672, -0.9512, 0.1543, 0.2983, -0.9513, -0.07788, -0.2986, -0.9513, 0.07636, -0.7002, -0.5884, 0.4043, -0.2672, -0.9512, 0.1543, -0.2986, -0.9513, 0.07636, -0.5717, -0.5884, 0.5717, -0.2672, -0.9512, 0.1543, -0.7002, -0.5884, 0.4043, -0.7071, 3.553e-07, 0.7071, -0.5717, -0.5884, 0.5717, -0.7002, -0.5884, 0.4043, -0.5, -1.348e-08, 0.866, -0.5717, -0.5884, 0.5717, -0.7071, 3.553e-07, 0.7071, -0.5, -1.348e-08, 0.866, -0.4043, -0.5884, 0.7002, -0.5717, -0.5884, 0.5717, -0.2452, -9.341e-05, 0.9695, -0.4043, -0.5884, 0.7002, -0.5, -1.348e-08, 0.866, -0.2452, -9.341e-05, 0.9695, -0.1989, -0.589, 0.7832, -0.4043, -0.5884, 0.7002, -0.1018, 6.81e-05, 0.9948, -0.1989, -0.589, 0.7832, -0.2452, -9.341e-05, 0.9695, -0.1018, 6.81e-05, 0.9948, -0.08476, -0.585, 0.8066, -0.1989, -0.589, 0.7832, -0.08476, -0.585, 0.8066, -0.07648, -0.9513, 0.2985, -0.1989, -0.589, 0.7832, -0.08476, -0.585, 0.8066, -0.0338, -0.9504, 0.3092, -0.07648, -0.9513, 0.2985, -0.0338, -0.9504, 0.3092, 0.07794, -0.9513, -0.2983, -0.07648, -0.9513, 0.2985, -0.0338, -0.9504, 0.3092, 0.03675, -0.9504, -0.3088, 0.07794, -0.9513, -0.2983, 0.03675, -0.9504, -0.3088, 0.2046, -0.5887, -0.782, 0.07794, -0.9513, -0.2983, 0.2048, 0.5887, -0.782, 0.07794, 0.9513, -0.2983, 0.1543, 0.9512, -0.2672, 0.2048, 0.5887, -0.782, 0.1543, 0.9512, -0.2672, 0.4043, 0.5884, -0.7002, 0.2537, -8.724e-05, -0.9673, 0.2048, 0.5887, -0.782, 0.4043, 0.5884, -0.7002, 0.2537, -8.724e-05, -0.9673, 0.4043, 0.5884, -0.7002, 0.5, 9.027e-08, -0.866, 0.2046, -0.5887, -0.782, 0.2537, -8.724e-05, -0.9673, 0.5, 9.027e-08, -0.866, 0.2046, -0.5887, -0.782, 0.5, 9.027e-08, -0.866, 0.4043, -0.5884, -0.7002, 0.07794, -0.9513, -0.2983, 0.2046, -0.5887, -0.782, 0.4043, -0.5884, -0.7002, 0.07794, -0.9513, -0.2983, 0.4043, -0.5884, -0.7002, 0.1543, -0.9512, -0.2672, -0.07648, -0.9513, 0.2985, 0.07794, -0.9513, -0.2983, 0.1543, -0.9512, -0.2672, -0.07648, -0.9513, 0.2985, 0.1543, -0.9512, -0.2672, -0.1543, -0.9512, 0.2672, -0.1989, -0.589, 0.7832, -0.07648, -0.9513, 0.2985, -0.1543, -0.9512, 0.2672, -0.1989, -0.589, 0.7832, -0.1543, -0.9512, 0.2672, -0.4043, -0.5884, 0.7002, -0.4043, -0.5884, 0.7002, -0.1543, -0.9512, 0.2672, -0.2182, -0.9512, 0.2182, -0.4043, -0.5884, 0.7002, -0.2182, -0.9512, 0.2182, -0.5717, -0.5884, 0.5717, -0.5717, -0.5884, 0.5717, -0.2182, -0.9512, 0.2182, -0.2672, -0.9512, 0.1543, -0.2182, -0.9512, 0.2182, 0.2672, -0.9512, -0.1543, -0.2672, -0.9512, 0.1543, -0.2672, -0.9512, 0.1543, 0.2672, -0.9512, -0.1543, 0.2983, -0.9513, -0.07788, 0.2672, -0.9512, -0.1543, 0.782, -0.5887, -0.2045, 0.2983, -0.9513, -0.07788, 0.1543, -0.9512, -0.2672, 0.5717, -0.5884, -0.5717, 0.2182, -0.9512, -0.2182, 0.1543, -0.9512, -0.2672, 0.4043, -0.5884, -0.7002, 0.5717, -0.5884, -0.5717, 0.4043, -0.5884, -0.7002, 0.7071, 2.786e-07, -0.7071, 0.5717, -0.5884, -0.5717, 0.4043, -0.5884, -0.7002, 0.5, 9.027e-08, -0.866, 0.7071, 2.786e-07, -0.7071, 0.5, 9.027e-08, -0.866, 0.5717, 0.5884, -0.5717, 0.7071, 2.786e-07, -0.7071, 0.5, 9.027e-08, -0.866, 0.4043, 0.5884, -0.7002, 0.5717, 0.5884, -0.5717, 0.4043, 0.5884, -0.7002, 0.2182, 0.9512, -0.2182, 0.5717, 0.5884, -0.5717, 0.4043, 0.5884, -0.7002, 0.1543, 0.9512, -0.2672, 0.2182, 0.9512, -0.2182, -0.1543, -0.9512, 0.2672, 0.1543, -0.9512, -0.2672, 0.2182, -0.9512, -0.2182, -0.1543, -0.9512, 0.2672, 0.2182, -0.9512, -0.2182, -0.2182, -0.9512, 0.2182, -0.2182, -0.9512, 0.2182, 0.2182, -0.9512, -0.2182, 0.2672, -0.9512, -0.1543, 0.2182, -0.9512, -0.2182, 0.7002, -0.5884, -0.4043, 0.2672, -0.9512, -0.1543, 0.2182, -0.9512, -0.2182, 0.5717, -0.5884, -0.5717, 0.7002, -0.5884, -0.4043, 0.5717, -0.5884, -0.5717, 0.866, -1.754e-07, -0.5, 0.7002, -0.5884, -0.4043, 0.5717, -0.5884, -0.5717, 0.7071, 2.786e-07, -0.7071, 0.866, -1.754e-07, -0.5, 0.7071, 2.786e-07, -0.7071, 0.7002, 0.5884, -0.4043, 0.866, -1.754e-07, -0.5, 0.7071, 2.786e-07, -0.7071, 0.5717, 0.5884, -0.5717, 0.7002, 0.5884, -0.4043, 0.5717, 0.5884, -0.5717, 0.2672, 0.9512, -0.1543, 0.7002, 0.5884, -0.4043, 0.5717, 0.5884, -0.5717, 0.2182, 0.9512, -0.2182, 0.2672, 0.9512, -0.1543, 0.2182, 0.9512, -0.2182, -0.2672, 0.9512, 0.1543, 0.2672, 0.9512, -0.1543, 0.2182, 0.9512, -0.2182, -0.2182, 0.9512, 0.2182, -0.2672, 0.9512, 0.1543, 0.1543, 0.9512, -0.2672, -0.2182, 0.9512, 0.2182, 0.2182, 0.9512, -0.2182, 0.1543, 0.9512, -0.2672, -0.1543, 0.9512, 0.2672, -0.2182, 0.9512, 0.2182, 0.07794, 0.9513, -0.2983, -0.1543, 0.9512, 0.2672, 0.1543, 0.9512, -0.2672, 0.07794, 0.9513, -0.2983, -0.07647, 0.9513, 0.2985, -0.1543, 0.9512, 0.2672, 0.2672, -0.9512, -0.1543, 0.7002, -0.5884, -0.4043, 0.782, -0.5887, -0.2045, 0.7002, -0.5884, -0.4043, 0.9673, 9.023e-05, -0.2535, 0.782, -0.5887, -0.2045, 0.7002, -0.5884, -0.4043, 0.866, -1.754e-07, -0.5, 0.9673, 9.023e-05, -0.2535, 0.866, -1.754e-07, -0.5, 0.782, 0.5887, -0.2045, 0.9673, 9.023e-05, -0.2535, 0.866, -1.754e-07, -0.5, 0.7002, 0.5884, -0.4043, 0.782, 0.5887, -0.2045, 0.7002, 0.5884, -0.4043, 0.2983, 0.9513, -0.07788, 0.782, 0.5887, -0.2045, 0.7002, 0.5884, -0.4043, 0.2672, 0.9512, -0.1543, 0.2983, 0.9513, -0.07788, 0.2672, 0.9512, -0.1543, -0.2985, 0.9513, 0.07636, 0.2983, 0.9513, -0.07788, 0.2672, 0.9512, -0.1543, -0.2672, 0.9512, 0.1543, -0.2985, 0.9513, 0.07636, -0.2672, 0.9512, 0.1543, -0.7833, 0.5891, 0.1986, -0.2985, 0.9513, 0.07636, -0.2672, 0.9512, 0.1543, -0.7002, 0.5884, 0.4043, -0.7833, 0.5891, 0.1986, -0.2182, 0.9512, 0.2182, -0.7002, 0.5884, 0.4043, -0.2672, 0.9512, 0.1543, -0.2182, 0.9512, 0.2182, -0.5717, 0.5884, 0.5717, -0.7002, 0.5884, 0.4043, -0.1543, 0.9512, 0.2672, -0.5717, 0.5884, 0.5717, -0.2182, 0.9512, 0.2182, -0.1543, 0.9512, 0.2672, -0.4043, 0.5884, 0.7002, -0.5717, 0.5884, 0.5717, -0.07647, 0.9513, 0.2985, -0.4043, 0.5884, 0.7002, -0.1543, 0.9512, 0.2672, -0.07647, 0.9513, 0.2985, -0.1989, 0.5891, 0.7832, -0.4043, 0.5884, 0.7002, -0.1989, 0.5891, 0.7832, -0.5, -1.348e-08, 0.866, -0.4043, 0.5884, 0.7002, -0.1989, 0.5891, 0.7832, -0.2452, -9.341e-05, 0.9695, -0.5, -1.348e-08, 0.866, -0.4043, 0.5884, 0.7002, -0.5, -1.348e-08, 0.866, -0.7071, 3.553e-07, 0.7071, -0.4043, 0.5884, 0.7002, -0.7071, 3.553e-07, 0.7071, -0.5717, 0.5884, 0.5717, -0.5717, 0.5884, 0.5717, -0.7071, 3.553e-07, 0.7071, -0.866, 2.315e-07, 0.5, -0.5717, 0.5884, 0.5717, -0.866, 2.315e-07, 0.5, -0.7002, 0.5884, 0.4043, -0.7002, 0.5884, 0.4043, -0.866, 2.315e-07, 0.5, -0.9697, -1.058e-05, 0.2444, -0.7002, 0.5884, 0.4043, -0.9697, -1.058e-05, 0.2444, -0.7833, 0.5891, 0.1986, -0.7833, 0.5891, 0.1986, -0.9697, -1.058e-05, 0.2444, -0.9949, 2.622e-05, 0.1011, -0.7833, 0.5891, 0.1986, -0.9949, 2.622e-05, 0.1011, -0.8067, 0.585, 0.08407, -0.2985, 0.9513, 0.07636, -0.7833, 0.5891, 0.1986, -0.8067, 0.585, 0.08407, -0.2985, 0.9513, 0.07636, -0.8067, 0.585, 0.08407, -0.3092, 0.9504, 0.03357, 0.2983, 0.9513, -0.07788, -0.2985, 0.9513, 0.07636, -0.3092, 0.9504, 0.03357, 0.2983, 0.9513, -0.07788, -0.3092, 0.9504, 0.03357, 0.3088, 0.9504, -0.03661, 0.782, 0.5887, -0.2045, 0.2983, 0.9513, -0.07788, 0.3088, 0.9504, -0.03661, 0.782, 0.5887, -0.2045, 0.3088, 0.9504, -0.03661, 0.8052, 0.5851, -0.09622, 0.9673, 9.023e-05, -0.2535, 0.782, 0.5887, -0.2045, 0.8052, 0.5851, -0.09622, 0.9673, 9.023e-05, -0.2535, 0.8052, 0.5851, -0.09622, 0.9929, -0.0002792, -0.119, 0.782, -0.5887, -0.2045, 0.9673, 9.023e-05, -0.2535, 0.9929, -0.0002792, -0.119, 0.782, -0.5887, -0.2045, 0.9929, -0.0002792, -0.119, 0.8052, -0.5851, -0.09623, 0.03675, -0.9504, -0.3088, 0.09657, -0.5851, -0.8052, 0.2046, -0.5887, -0.782, 0.09657, -0.5851, -0.8052, 0.2537, -8.724e-05, -0.9673, 0.2046, -0.5887, -0.782, 0.09657, -0.5851, -0.8052, 0.1194, 0.0002845, -0.9928, 0.2537, -8.724e-05, -0.9673, 0.1194, 0.0002845, -0.9928, 0.2048, 0.5887, -0.782, 0.2537, -8.724e-05, -0.9673, 0.1194, 0.0002845, -0.9928, 0.09657, 0.5851, -0.8052, 0.2048, 0.5887, -0.782, 0.09657, 0.5851, -0.8052, 0.07794, 0.9513, -0.2983, 0.2048, 0.5887, -0.782, 0.09657, 0.5851, -0.8052, 0.03675, 0.9504, -0.3088, 0.07794, 0.9513, -0.2983, 0.03675, 0.9504, -0.3088, -0.07647, 0.9513, 0.2985, 0.07794, 0.9513, -0.2983, 0.03675, 0.9504, -0.3088, -0.0338, 0.9504, 0.3092, -0.07647, 0.9513, 0.2985, -0.0338, 0.9504, 0.3092, -0.1989, 0.5891, 0.7832, -0.07647, 0.9513, 0.2985, -0.0338, 0.9504, 0.3092, -0.08476, 0.585, 0.8066, -0.1989, 0.5891, 0.7832, -0.08476, 0.585, 0.8066, -0.2452, -9.341e-05, 0.9695, -0.1989, 0.5891, 0.7832, -0.08476, 0.585, 0.8066, -0.1018, 6.81e-05, 0.9948, -0.2452, -9.341e-05, 0.9695, 0.0, 0.0, 1.0, 2.596e-07, 0.0, 1.0, 5.192e-08, 0.0, 1.0, 2.596e-07, 0.0, 1.0, 2.596e-07, 0.0, 1.0, 5.192e-08, 0.0, 1.0, 2.596e-07, 0.0, 1.0, 0.0, 0.0, 1.0, 5.192e-08, 0.0, 1.0, 0.0, 0.0, 1.0, 0.0, 0.0, 1.0, 5.192e-08, 0.0, 1.0, 0.0, 0.0, 1.0, 0.0, 0.0, 1.0, 5.192e-08, 0.0, 1.0, 0.0, 0.0, 1.0, 0.0, 0.0, 1.0, 5.192e-08, 0.0, 1.0, 0.0, 0.0, 1.0, 0.0, 0.0, 1.0, 5.192e-08, 0.0, 1.0, 0.0, 0.0, 1.0, 0.0, 0.0, 1.0, 5.192e-08, 0.0, 1.0, 0.0, 0.0, 1.0, 0.0, 0.0, 1.0, 5.192e-08, 0.0, 1.0, 0.0, 0.0, 1.0, 0.0, 0.0, 1.0, 5.192e-08, 0.0, 1.0, -9.8e-09, 3.552e-08, -1.0, -0.0535, -0.1646, -0.9849, -0.1401, -0.1018, -0.9849, -9.8e-09, 3.552e-08, -1.0, 0.0535, -0.1646, -0.9849, -0.0535, -0.1646, -0.9849, -9.8e-09, 3.552e-08, -1.0, 0.1401, -0.1018, -0.9849, 0.0535, -0.1646, -0.9849, -9.8e-09, 3.552e-08, -1.0, 0.1731, -2.958e-09, -0.9849, 0.1401, -0.1018, -0.9849, -9.8e-09, 3.552e-08, -1.0, 0.1401, 0.1018, -0.9849, 0.1731, -2.958e-09, -0.9849, -9.8e-09, 3.552e-08, -1.0, 0.0535, 0.1646, -0.9849, 0.1401, 0.1018, -0.9849, -9.8e-09, 3.552e-08, -1.0, -0.0535, 0.1646, -0.9849, 0.0535, 0.1646, -0.9849, -9.8e-09, 3.552e-08, -1.0, -0.1401, 0.1018, -0.9849, -0.0535, 0.1646, -0.9849, -0.1731, 2.958e-09, -0.9849, -0.1401, 0.1018, -0.9849, -9.8e-09, 3.552e-08, -1.0, -9.8e-09, 3.552e-08, -1.0, -0.1401, -0.1018, -0.9849, -0.1731, 2.958e-09, -0.9849, -1.0, 0.0, 0.0, -1.0, -2.594e-10, 0.0, -1.0, 5.189e-11, 0.0, -1.0, -2.594e-10, 0.0, -1.0, -7.51e-16, 0.0, -1.0, 5.189e-11, 0.0, -1.0, -7.51e-16, 0.0, -1.0, 2.594e-10, 0.0, -1.0, 5.189e-11, 0.0, -1.0, 2.594e-10, 0.0, -1.0, 0.0, 0.0, -1.0, 5.189e-11, 0.0, -1.0, 0.0, 0.0, -1.0, 0.0, 0.0, -1.0, 5.189e-11, 0.0, -1.0, 0.0, 0.0, -1.0, 0.0, 0.0, -1.0, 5.189e-11, 0.0, -1.0, 0.0, 0.0, -1.0, -2.594e-10, 0.0, -1.0, 5.189e-11, 0.0, -1.0, -2.594e-10, 0.0, -1.0, 2.594e-10, 0.0, -1.0, 5.189e-11, 0.0, -1.0, 2.594e-10, 0.0, -1.0, 5.189e-10, 0.0, -1.0, 5.189e-11, 0.0, -1.0, 5.189e-10, 0.0, -1.0, 0.0, 0.0, -1.0, 5.189e-11, 0.0, -0.01436, 5.211e-06, 0.9999, -0.01436, 0.5877, 0.8089, -0.01436, -6.684e-06, 0.9999, -0.01436, 5.211e-06, 0.9999, -0.01436, 0.5877, 0.8089, -0.01436, 0.5877, 0.8089, -0.01436, 0.5877, 0.8089, -0.01436, 0.951, 0.309, -0.01436, 0.5877, 0.8089, -0.01436, 0.5877, 0.8089, -0.01436, 0.951, 0.309, -0.01436, 0.951, 0.309, -0.01436, 0.951, 0.309, -0.01436, 0.951, -0.309, -0.01436, 0.951, 0.309, -0.01436, 0.951, 0.309, -0.01436, 0.951, -0.309, -0.01436, 0.951, -0.309, -0.01436, 0.951, -0.309, -0.01436, 0.5877, -0.8089, -0.01436, 0.951, -0.309, -0.01436, 0.951, -0.309, -0.01436, 0.5877, -0.8089, -0.01436, 0.5877, -0.8089, -0.01436, 0.5877, -0.8089, -0.01436, 6.485e-06, -0.9999, -0.01436, 0.5877, -0.8089, -0.01436, 0.5877, -0.8089, -0.01436, -5.261e-06, -0.9999, -0.01436, 6.485e-06, -0.9999, -0.01436, -5.261e-06, -0.9999, -0.01436, -0.5877, -0.8089, -0.01436, 6.485e-06, -0.9999, -0.01436, -5.261e-06, -0.9999, -0.01436, -0.5877, -0.8089, -0.01436, -0.5877, -0.8089, -0.01436, -0.5877, -0.8089, -0.01436, -0.951, -0.309, -0.01436, -0.5877, -0.8089, -0.01436, -0.5877, -0.8089, -0.01436, -0.951, -0.309, -0.01436, -0.951, -0.309, -0.01436, -0.951, -0.309, -0.01436, -0.951, 0.309, -0.01436, -0.951, -0.309, -0.01436, -0.951, -0.309, -0.01436, -0.951, 0.309, -0.01436, -0.951, 0.309, -0.01436, -0.951, 0.309, -0.01436, -0.5877, 0.8089, -0.01436, -0.951, 0.309, -0.01436, -0.951, 0.309, -0.01436, -0.5877, 0.8089, -0.01436, -0.5877, 0.8089, -0.01436, -0.5877, 0.8089, -0.01436, -6.684e-06, 0.9999, -0.01436, -0.5877, 0.8089, -0.01436, -0.5877, 0.8089, -0.01436, 5.211e-06, 0.9999, -0.01436, -6.684e-06, 0.9999, -1.0, -6.144e-06, 0.0, -0.809, -0.5878, 0.0, -1.0, 6.144e-06, 0.0, -1.0, -6.144e-06, 0.0, -0.809, -0.5878, 0.0, -0.809, -0.5878, 0.0, -0.809, -0.5878, 0.0, -0.309, -0.9511, 0.0, -0.809, -0.5878, 0.0, -0.809, -0.5878, 0.0, -0.309, -0.9511, 0.0, -0.309, -0.9511, 0.0, -0.309, -0.9511, 0.0, 0.309, -0.9511, 0.0, -0.309, -0.9511, 0.0, -0.309, -0.9511, 0.0, 0.309, -0.9511, 0.0, 0.309, -0.9511, 0.0, 0.309, -0.9511, 0.0, 0.809, -0.5878, 0.0, 0.309, -0.9511, 0.0, 0.309, -0.9511, 0.0, 0.809, -0.5878, 0.0, 0.809, -0.5878, 0.0, 0.809, -0.5878, 0.0, 1.0, -5.715e-06, 0.0, 0.809, -0.5878, 0.0, 0.809, -0.5878, 0.0, 1.0, 5.715e-06, 0.0, 1.0, -5.715e-06, 0.0, 1.0, 5.715e-06, 0.0, 0.809, 0.5878, 0.0, 1.0, -5.715e-06, 0.0, 1.0, 5.715e-06, 0.0, 0.809, 0.5878, 0.0, 0.809, 0.5878, 0.0, 0.809, 0.5878, 0.0, 0.309, 0.9511, 0.0, 0.809, 0.5878, 0.0, 0.809, 0.5878, 0.0, 0.309, 0.9511, 0.0, 0.309, 0.9511, 0.0, 0.309, 0.9511, 0.0, -0.309, 0.9511, 0.0, 0.309, 0.9511, 0.0, 0.309, 0.9511, 0.0, -0.309, 0.9511, 0.0, -0.309, 0.9511, 0.0, -0.309, 0.9511, 0.0, -0.809, 0.5878, 0.0, -0.309, 0.9511, 0.0, -0.309, 0.9511, 0.0, -0.809, 0.5878, 0.0, -0.809, 0.5878, 0.0, -0.809, 0.5878, 0.0, -1.0, 6.144e-06, 0.0, -0.809, 0.5878, 0.0, -0.809, 0.5878, 0.0, -1.0, -6.144e-06, 0.0, -1.0, 6.144e-06, 0.0, 0.309, -0.9511, 0.0, -0.309, -0.9511, 0.0, 0.309, -0.9511, 0.0, 0.309, -0.9511, 0.0, -0.309, -0.9511, 0.0, -0.309, -0.9511, 0.0, -0.309, -0.9511, 0.0, -0.809, -0.5878, 0.0, -0.309, -0.9511, 0.0, -0.309, -0.9511, 0.0, -0.809, -0.5878, 0.0, -0.809, -0.5878, 0.0, -0.809, -0.5878, 0.0, -1.0, -6.114e-06, 0.0, -0.809, -0.5878, 0.0, -0.809, -0.5878, 0.0, -1.0, 6.114e-06, 0.0, -1.0, -6.114e-06, 0.0, -1.0, 6.114e-06, 0.0, -0.809, 0.5878, 0.0, -1.0, -6.114e-06, 0.0, -1.0, 6.114e-06, 0.0, -0.809, 0.5878, 0.0, -0.809, 0.5878, 0.0, -0.809, 0.5878, 0.0, -0.309, 0.9511, 0.0, -0.809, 0.5878, 0.0, -0.809, 0.5878, 0.0, -0.309, 0.9511, 0.0, -0.309, 0.9511, 0.0, -0.309, 0.9511, 0.0, 0.309, 0.9511, 0.0, -0.309, 0.9511, 0.0, -0.309, 0.9511, 0.0, 0.309, 0.9511, 0.0, 0.309, 0.9511, 0.0, 0.309, 0.9511, 0.0, 0.809, 0.5878, 0.0, 0.309, 0.9511, 0.0, 0.309, 0.9511, 0.0, 0.809, 0.5878, 0.0, 0.809, 0.5878, 0.0, 0.809, 0.5878, 0.0, 1.0, 6.394e-06, 0.0, 0.809, 0.5878, 0.0, 0.809, 0.5878, 0.0, 1.0, -6.394e-06, 0.0, 1.0, 6.394e-06, 0.0, 1.0, -6.394e-06, 0.0, 0.809, -0.5878, 0.0, 1.0, 6.394e-06, 0.0, 1.0, -6.394e-06, 0.0, 0.809, -0.5878, 0.0, 0.809, -0.5878, 0.0, 0.809, -0.5878, 0.0, 0.309, -0.9511, 0.0, 0.809, -0.5878, 0.0, 0.809, -0.5878, 0.0, 0.309, -0.9511, 0.0, 0.309, -0.9511, 0.0, 0.309, -0.9511, 0.0, -0.309, -0.9511, 0.0, 0.309, -0.9511, 0.0, 0.309, -0.9511, 0.0, -0.309, -0.9511, 0.0, -0.309, -0.9511, 0.0, -0.309, -0.9511, 0.0, -0.809, -0.5878, 0.0, -0.309, -0.9511, 0.0, -0.309, -0.9511, 0.0, -0.809, -0.5878, 0.0, -0.809, -0.5878, 0.0, -0.809, -0.5878, 0.0, -1.0, 7.82e-06, 0.0, -0.809, -0.5878, 0.0, -0.809, -0.5878, 0.0, -1.0, -7.79e-06, 0.0, -1.0, 7.82e-06, 0.0, -1.0, -7.79e-06, 0.0, -0.809, 0.5878, 0.0, -1.0, 7.82e-06, 0.0, -1.0, -7.79e-06, 0.0, -0.809, 0.5878, 0.0, -0.809, 0.5878, 0.0, -0.809, 0.5878, 0.0, -0.309, 0.9511, 0.0, -0.809, 0.5878, 0.0, -0.809, 0.5878, 0.0, -0.309, 0.9511, 0.0, -0.309, 0.9511, 0.0, -0.309, 0.9511, 0.0, 0.309, 0.9511, 0.0, -0.309, 0.9511, 0.0, -0.309, 0.9511, 0.0, 0.309, 0.9511, 0.0, 0.309, 0.9511, 0.0, 0.309, 0.9511, 0.0, 0.809, 0.5878, 0.0, 0.309, 0.9511, 0.0, 0.309, 0.9511, 0.0, 0.809, 0.5878, 0.0, 0.809, 0.5878, 0.0, 0.809, 0.5878, 0.0, 1.0, -8.09e-06, 0.0, 0.809, 0.5878, 0.0, 0.809, 0.5878, 0.0, 1.0, 8.07e-06, 0.0, 1.0, -8.09e-06, 0.0, 1.0, 8.07e-06, 0.0, 0.809, -0.5878, 0.0, 1.0, -8.09e-06, 0.0, 1.0, 8.07e-06, 0.0, 0.809, -0.5878, 0.0, 0.809, -0.5878, 0.0, 0.809, -0.5878, 0.0, 0.309, -0.9511, 0.0, 0.809, -0.5878, 0.0, 0.809, -0.5878, 0.0, 0.309, -0.9511, 0.0, 0.309, -0.9511, 0.0, 3.071e-08, 0.0, -1.0, 3.145e-07, 0.0, -1.0, 0.0, 0.0, -1.0, 3.071e-08, 0.0, -1.0, 4.834e-07, 0.0, -1.0, 3.145e-07, 0.0, -1.0, 4.834e-07, 0.0, -1.0, 1.258e-06, 0.0, -1.0, 3.145e-07, 0.0, -1.0, 4.834e-07, 0.0, -1.0, 1.442e-06, 0.0, -1.0, 1.258e-06, 0.0, -1.0, 1.442e-06, 0.0, -1.0, 0.0, 0.0, -1.0, 1.258e-06, 0.0, -1.0, 1.442e-06, 0.0, -1.0, -9.213e-08, 0.0, -1.0, 0.0, 0.0, -1.0, -9.213e-08, 0.0, -1.0, -9.434e-07, 0.0, -1.0, 0.0, 0.0, -1.0, -9.213e-08, 0.0, -1.0, -1.082e-06, 0.0, -1.0, -9.434e-07, 0.0, -1.0, -1.082e-06, 0.0, -1.0, 0.0, 0.0, -1.0, -9.434e-07, 0.0, -1.0, -1.082e-06, 0.0, -1.0, 3.071e-08, 0.0, -1.0, 0.0, 0.0, -1.0, 3.071e-08, 0.0, -1.0, 2.91e-06, 0.0, -1.0, 0.0, 0.0, -1.0, 3.071e-08, 0.0, -1.0, 2.52e-06, 0.0, -1.0, 2.91e-06, 0.0, -1.0, 2.52e-06, 0.0, -1.0, -1.87e-06, 0.0, -1.0, 2.91e-06, 0.0, -1.0, 2.52e-06, 0.0, -1.0, -2.524e-06, 0.0, -1.0, -1.87e-06, 0.0, -1.0, -2.524e-06, 0.0, -1.0, 0.0, 0.0, -1.0, -1.87e-06, 0.0, -1.0, -2.524e-06, 0.0, -1.0, 3.071e-08, 0.0, -1.0, 0.0, 0.0, -1.0, 3.071e-08, 0.0, -1.0, 3.145e-07, 0.0, -1.0, 0.0, 0.0, -1.0, 3.071e-08, 0.0, -1.0, 3.606e-07, 0.0, -1.0, 3.145e-07, 0.0, -1.0, 3.606e-07, 0.0, -1.0, 0.0, 0.0, -1.0, 3.145e-07, 0.0, -1.0, 3.606e-07, 0.0, -1.0, 3.071e-08, 0.0, -1.0, 0.0, 0.0, -1.0, 1.0, -7.678e-09, 0.0, 1.0, 5.704e-07, 0.0, 1.0, 0.0, 0.0, 1.0, -7.678e-09, 0.0, 1.0, 4.575e-07, 0.0, 1.0, 5.704e-07, 0.0, 1.0, 4.575e-07, 0.0, 1.0, -3.888e-07, 0.0, 1.0, 5.704e-07, 0.0, 1.0, 4.575e-07, 0.0, 1.0, -5.562e-07, 0.0, 1.0, -3.888e-07, 0.0, 1.0, -5.562e-07, 0.0, 1.0, -1.572e-07, 0.0, 1.0, -3.888e-07, 0.0, 1.0, -5.562e-07, 0.0, 1.0, -1.803e-07, 0.0, 1.0, -1.572e-07, 0.0, 1.0, -1.803e-07, 0.0, 1.0, -1.623e-07, 0.0, 1.0, -1.572e-07, 0.0, 1.0, -1.803e-07, 0.0, 1.0, -1.331e-07, 0.0, 1.0, -1.623e-07, 0.0, 1.0, -1.331e-07, 0.0, 1.0, 2.988e-07, 0.0, 1.0, -1.623e-07, 0.0, 1.0, -1.331e-07, 0.0, 1.0, 3.21e-07, 0.0, 1.0, 2.988e-07, 0.0, 1.0, 3.21e-07, 0.0, 1.0, -7.069e-07, 0.0, 1.0, 2.988e-07, 0.0, 1.0, 3.21e-07, 0.0, 1.0, -6.378e-07, 0.0, 1.0, -7.069e-07, 0.0, 1.0, -6.378e-07, 0.0, 1.0, 3.888e-07, 0.0, 1.0, -7.069e-07, 0.0, 1.0, -6.378e-07, 0.0, 1.0, 5.562e-07, 0.0, 1.0, 3.888e-07, 0.0, 1.0, 5.562e-07, 0.0, 1.0, 1.572e-07, 0.0, 1.0, 3.888e-07, 0.0, 1.0, 5.562e-07, 0.0, 1.0, 1.803e-07, 0.0, 1.0, 1.572e-07, 0.0, 1.0, 1.803e-07, 0.0, 1.0, 0.0, 0.0, 1.0, 1.572e-07, 0.0, 1.0, 1.803e-07, 0.0, 1.0, 0.0, 0.0, 1.0, 0.0, 0.0, 1.0, 0.0, 0.0, 1.0, 0.0, 0.0, 1.0, 0.0, 0.0, 1.0, 0.0, 0.0, 1.0, -7.678e-09, 0.0, 1.0, 0.0, 0.0])] * 3)])
me_ceiling_pipe_16_up_physics = bpy.data.meshes.new('ceiling_pipe_16_up_physics')
me_ceiling_pipe_16_up_physics.from_pydata([(4.327, -3.572, -10.29), (5.6, -3.572, -11.57), (3.69, -2.012, -9.658), (0.0, -3.571, -11.1), (0.0, -2.011, -10.2), (4.327, -0.4534, -10.29), (5.599, -0.4534, -11.57), (0.0, -0.4526, -11.1), (0.0, -0.4523, -12.9), (0.0, -3.571, -12.9), (0.0, -2.011, -13.8), (6.236, -2.012, -12.2), (5.599, -0.4521, -11.57), (6.236, -2.012, -12.2), (5.599, -3.572, -11.57), (6.899, -3.574, -8.0), (5.1, -3.573, -8.0), (3.69, -2.012, -9.658), (4.2, -2.013, -8.0), (5.1, -0.4558, -8.0), (6.9, -0.4558, -8.0), (7.8, -2.013, -8.0), (6.9, -3.573, 0.0), (6.9, -3.573, -8.0), (7.8, -2.013, 0.0), (6.9, -0.4558, 0.0), (5.1, -0.4558, 0.0), (4.2, -2.013, 0.0), (5.1, -3.573, 0.0)], [], [(0, 1, 2), (3, 1, 0), (2, 4, 0), (4, 3, 0), (2, 5, 4), (2, 1, 5), (5, 6, 7), (7, 6, 8), (7, 8, 4), (4, 8, 3), (3, 8, 9), (4, 5, 7), (10, 6, 11), (6, 10, 8), (10, 9, 8), (10, 11, 1), (9, 10, 1), (6, 1, 11), (5, 1, 6), (9, 1, 3), (0, 5, 12), (13, 0, 12), (14, 15, 0), (0, 15, 16), (5, 0, 17), (0, 13, 14), (17, 0, 18), (0, 16, 18), (5, 19, 12), (5, 17, 18), (19, 5, 18), (18, 20, 19), (18, 21, 20), (18, 16, 21), (16, 15, 21), (21, 12, 20), (19, 20, 12), (21, 14, 13), (13, 12, 21), (21, 15, 14), (21, 22, 23), (21, 24, 22), (25, 26, 24), (26, 27, 24), (27, 28, 24), (28, 22, 24), (21, 20, 24), (20, 25, 24), (28, 27, 16), (16, 27, 18), (16, 22, 28), (26, 25, 19), (19, 25, 20), (27, 26, 18), (26, 19, 18), (21, 23, 20), (23, 16, 18), (23, 18, 19), (23, 19, 20), (23, 22, 16)])
me_ceiling_pipe_16_up_physics.polygons.foreach_set('use_smooth', [True] * 60)
_uv = me_ceiling_pipe_16_up_physics.uv_layers.new(name='UVMap')
_uv.uv.foreach_set('vector', [0.0, 0.0, 0.0, 0.0, 0.0, 0.0, 0.0, 0.0, 0.0, 0.0, 0.0, 0.0, 0.0, 0.0, 0.0, 0.0, 0.0, 0.0, 0.0, 0.0, 0.0, 0.0, 0.0, 0.0, 0.0, 0.0, 0.0, 0.0, 0.0, 0.0, 0.0, 0.0, 0.0, 0.0, 0.0, 0.0, 0.0, 0.0, 0.0, 0.0, 0.0, 0.0, 0.0, 0.0, 0.0, 0.0, 0.0, 0.0, 0.0, 0.0, 0.0, 0.0, 0.0, 0.0, 0.0, 0.0, 0.0, 0.0, 0.0, 0.0, 0.0, 0.0, 0.0, 0.0, 0.0, 0.0, 0.0, 0.0, 0.0, 0.0, 0.0, 0.0, 0.0, 0.0, 0.0, 0.0, 0.0, 0.0, 0.0, 0.0, 0.0, 0.0, 0.0, 0.0, 0.0, 0.0, 0.0, 0.0, 0.0, 0.0, 0.0, 0.0, 0.0, 0.0, 0.0, 0.0, 0.0, 0.0, 0.0, 0.0, 0.0, 0.0, 0.0, 0.0, 0.0, 0.0, 0.0, 0.0, 0.0, 0.0, 0.0, 0.0, 0.0, 0.0, 0.0, 0.0, 0.0, 0.0, 0.0, 0.0, 0.0, 0.0, 0.0, 0.0, 0.0, 0.0, 0.0, 0.0, 0.0, 0.0, 0.0, 0.0, 0.0, 0.0, 0.0, 0.0, 0.0, 0.0, 0.0, 0.0, 0.0, 0.0, 0.0, 0.0, 0.0, 0.0, 0.0, 0.0, 0.0, 0.0, 0.0, 0.0, 0.0, 0.0, 0.0, 0.0, 0.0, 0.0, 0.0, 0.0, 0.0, 0.0, 0.0, 0.0, 0.0, 0.0, 0.0, 0.0, 0.0, 0.0, 0.0, 0.0, 0.0, 0.0, 0.0, 0.0, 0.0, 0.0, 0.0, 0.0, 0.0, 0.0, 0.0, 0.0, 0.0, 0.0, 0.0, 0.0, 0.0, 0.0, 0.0, 0.0, 0.0, 0.0, 0.0, 0.0, 0.0, 0.0, 0.0, 0.0, 0.0, 0.0, 0.0, 0.0, 0.0, 0.0, 0.0, 0.0, 0.0, 0.0, 0.0, 0.0, 0.0, 0.0, 0.0, 0.0, 0.0, 0.0, 0.0, 0.0, 0.0, 0.0, 0.0, 0.0, 0.0, 0.0, 0.0, 0.0, 0.0, 0.0, 0.0, 0.0, 0.0, 0.0, 0.0, 0.0, 0.0, 0.0, 0.0, 0.0, 0.0, 0.0, 0.0, 0.0, 0.0, 0.0, 0.0, 0.0, 0.0, 0.0, 0.0, 0.0, 0.0, 0.0, 0.0, 0.0, 0.0, 0.0, 0.0, 0.0, 0.0, 0.0, 0.0, 0.0, 0.0, 0.0, 0.0, 0.0, 0.0, 0.0, 0.0, 0.0, 0.0, 0.0, 0.0, 0.0, 0.0, 0.0, 0.0, 0.0, 0.0, 0.0, 0.0, 0.0, 0.0, 0.0, 0.0, 0.0, 0.0, 0.0, 0.0, 0.0, 0.0, 0.0, 0.0, 0.0, 0.0, 0.0, 0.0, 0.0, 0.0, 0.0, 0.0, 0.0, 0.0, 0.0, 0.0, 0.0, 0.0, 0.0, 0.0, 0.0, 0.0, 0.0, 0.0, 0.0, 0.0, 0.0, 0.0, 0.0, 0.0, 0.0, 0.0, 0.0, 0.0, 0.0, 0.0, 0.0, 0.0, 0.0, 0.0, 0.0, 0.0, 0.0, 0.0, 0.0, 0.0, 0.0, 0.0, 0.0, 0.0, 0.0, 0.0, 0.0, 0.0, 0.0, 0.0, 0.0, 0.0, 0.0, 0.0, 0.0, 0.0, 0.0, 0.0, 0.0, 0.0, 0.0, 0.0, 0.0])
me_ceiling_pipe_16_up_physics.materials.append(mat_phy)
me_ceiling_pipe_16_up_physics.use_remesh_fix_poles = True
me_ceiling_pipe_16_up_physics.use_remesh_preserve_attributes = False
me_ceiling_pipe_16_up_physics.use_mirror_vertex_groups = False
me_ceiling_pipe_16_up_physics.update()
me_ceiling_pipe_16_up_physics.normals_split_custom_set([tuple(v) for v in zip(*[iter([0.6712, -0.7413, -0.006068, 0.8324, 0.205, 0.5148, 8.318e-05, -0.9715, 0.2371, 0.8222, -0.2707, -0.5007, 0.8324, 0.205, 0.5148, 0.6712, -0.7413, -0.006068, 8.318e-05, -0.9715, 0.2371, 8.225e-06, -0.8927, -0.4507, 0.6712, -0.7413, -0.006068, 8.225e-06, -0.8927, -0.4507, 0.8222, -0.2707, -0.5007, 0.6712, -0.7413, -0.006068, 8.318e-05, -0.9715, 0.2371, -0.5253, -0.8181, 0.2338, 8.225e-06, -0.8927, -0.4507, 8.318e-05, -0.9715, 0.2371, 0.8324, 0.205, 0.5148, -0.5253, -0.8181, 0.2338, -0.5253, -0.8181, 0.2338, -0.8525, 0.3997, 0.3368, -0.9336, -0.3071, -0.1847, -0.9336, -0.3071, -0.1847, -0.8525, 0.3997, 0.3368, -0.6614, 0.3817, -0.6456, -0.9336, -0.3071, -0.1847, -0.6614, 0.3817, -0.6456, 8.225e-06, -0.8927, -0.4507, 8.225e-06, -0.8927, -0.4507, -0.6614, 0.3817, -0.6456, 0.8222, -0.2707, -0.5007, 0.8222, -0.2707, -0.5007, -0.6614, 0.3817, -0.6456, 0.8138, 0.4702, -0.3415, 8.225e-06, -0.8927, -0.4507, -0.5253, -0.8181, 0.2338, -0.9336, -0.3071, -0.1847, 2.947e-05, 0.9856, 0.169, -0.8525, 0.3997, 0.3368, -5.081e-05, 0.9289, 0.3704, -0.8525, 0.3997, 0.3368, 2.947e-05, 0.9856, 0.169, -0.6614, 0.3817, -0.6456, 2.947e-05, 0.9856, 0.169, 0.8138, 0.4702, -0.3415, -0.6614, 0.3817, -0.6456, 2.947e-05, 0.9856, 0.169, -5.081e-05, 0.9289, 0.3704, 0.8324, 0.205, 0.5148, 0.8138, 0.4702, -0.3415, 2.947e-05, 0.9856, 0.169, 0.8324, 0.205, 0.5148, -0.8525, 0.3997, 0.3368, 0.8324, 0.205, 0.5148, -5.081e-05, 0.9289, 0.3704, -0.5253, -0.8181, 0.2338, 0.8324, 0.205, 0.5148, -0.8525, 0.3997, 0.3368, 0.8138, 0.4702, -0.3415, 0.8324, 0.205, 0.5148, 0.8222, -0.2707, -0.5007, 0.5553, 0.3998, -0.7292, -0.4998, 0.2684, -0.8235, -0.7963, 0.5733, 0.1931, -0.0001953, 0.8344, 0.5511, 0.5553, 0.3998, -0.7292, -0.7963, 0.5733, 0.1931, 0.7362, 0.3637, 0.5706, 0.9236, -0.05276, 0.3796, 0.5553, 0.3998, -0.7292, 0.5553, 0.3998, -0.7292, 0.9236, -0.05276, 0.3796, 0.5164, -0.8026, -0.2986, -0.4998, 0.2684, -0.8235, 0.5553, 0.3998, -0.7292, 5.25e-05, 0.05502, -0.9985, 0.5553, 0.3998, -0.7292, -0.0001953, 0.8344, 0.5511, 0.7362, 0.3637, 0.5706, 5.25e-05, 0.05502, -0.9985, 0.5553, 0.3998, -0.7292, 1.124e-05, -0.8256, -0.5643, 0.5553, 0.3998, -0.7292, 0.5164, -0.8026, -0.2986, 1.124e-05, -0.8256, -0.5643, -0.4998, 0.2684, -0.8235, -0.9173, -0.2977, -0.2646, -0.7963, 0.5733, 0.1931, -0.4998, 0.2684, -0.8235, 5.25e-05, 0.05502, -0.9985, 1.124e-05, -0.8256, -0.5643, -0.9173, -0.2977, -0.2646, -0.4998, 0.2684, -0.8235, 1.124e-05, -0.8256, -0.5643, -5.007e-05, -0.8256, -0.5643, -0.7509, -0.4986, 0.4331, -0.9173, -0.2977, -0.2646, -5.007e-05, -0.8256, -0.5643, -3.508e-05, -0.2057, 0.9786, -0.7509, -0.4986, 0.4331, -5.007e-05, -0.8256, -0.5643, 0.5164, -0.8026, -0.2986, -3.508e-05, -0.2057, 0.9786, 0.5164, -0.8026, -0.2986, 0.9236, -0.05276, 0.3796, -3.508e-05, -0.2057, 0.9786, -3.508e-05, -0.2057, 0.9786, -0.7963, 0.5733, 0.1931, -0.7509, -0.4985, 0.4331, -0.9173, -0.2977, -0.2646, -0.7509, -0.4985, 0.4331, -0.7963, 0.5733, 0.1931, -3.508e-05, -0.2057, 0.9786, 0.7362, 0.3637, 0.5706, -0.0001953, 0.8344, 0.5511, -0.0001953, 0.8344, 0.5511, -0.7963, 0.5733, 0.1931, -3.508e-05, -0.2057, 0.9786, -3.508e-05, -0.2057, 0.9786, 0.9236, -0.05276, 0.3796, 0.7362, 0.3637, 0.5706, 0.1885, 0.07351, 0.9793, 0.8645, -0.05618, 0.4995, 0.7178, 0.5593, 0.4147, 0.1885, 0.07351, 0.9793, -0.1729, -0.4043, 0.8981, 0.8645, -0.05618, 0.4995, -0.9425, -0.07337, 0.3262, -0.7385, -0.2156, -0.6389, -0.1729, -0.4043, 0.8981, -0.7385, -0.2156, -0.6389, 0.1813, -0.2826, -0.942, -0.1729, -0.4043, 0.8981, 0.1813, -0.2826, -0.942, 0.8204, -0.3199, -0.474, -0.1729, -0.4043, 0.8981, 0.8204, -0.3199, -0.474, 0.8645, -0.05618, 0.4995, -0.1729, -0.4043, 0.8981, 0.1885, 0.07351, 0.9793, -0.7384, 0.2158, 0.6389, -0.1729, -0.4043, 0.8981, -0.7384, 0.2158, 0.6389, -0.9425, -0.07337, 0.3262, -0.1729, -0.4043, 0.8981, 0.8204, -0.3199, -0.474, 0.1813, -0.2826, -0.942, 0.8645, 0.05621, -0.4995, 0.8645, 0.05621, -0.4995, 0.1813, -0.2826, -0.942, -0.1846, 0.2158, -0.9588, 0.8645, 0.05621, -0.4995, 0.8645, -0.05618, 0.4995, 0.8204, -0.3199, -0.474, -0.7385, -0.2156, -0.6389, -0.9425, -0.07337, 0.3262, -0.9065, 0.2825, -0.3137, -0.9065, 0.2825, -0.3137, -0.9425, -0.07337, 0.3262, -0.7384, 0.2158, 0.6389, 0.1813, -0.2826, -0.942, -0.7385, -0.2156, -0.6389, -0.1846, 0.2158, -0.9588, -0.7385, -0.2156, -0.6389, -0.9065, 0.2825, -0.3137, -0.1846, 0.2158, -0.9588, 0.1885, 0.07351, 0.9793, 0.7178, 0.5593, 0.4147, -0.7384, 0.2158, 0.6389, 0.7178, 0.5593, 0.4147, 0.8645, 0.05621, -0.4995, -0.1846, 0.2158, -0.9588, 0.7178, 0.5593, 0.4147, -0.1846, 0.2158, -0.9588, -0.9065, 0.2826, -0.3137, 0.7178, 0.5593, 0.4147, -0.9065, 0.2826, -0.3137, -0.7384, 0.2158, 0.6389, 0.7178, 0.5593, 0.4147, 0.8645, -0.05618, 0.4995, 0.8645, 0.05621, -0.4995])] * 3)])
arm_ceiling_pipe_16_up_qc_skeleton = bpy.data.armatures.new('ceiling_pipe_16_up.qc_skeleton')  # bones are not reproduced

# ---- objects
ob_ceiling_pipe_16_up_qc_skeleton = bpy.data.objects.new('ceiling_pipe_16_up.qc_skeleton', arm_ceiling_pipe_16_up_qc_skeleton)
ob_ceiling_pipe_16_up = bpy.data.objects.new('ceiling_pipe_16_up', me_ceiling_pipe_16_up)
ob_ceiling_pipe_16_up_physics = bpy.data.objects.new('ceiling_pipe_16_up_physics', me_ceiling_pipe_16_up_physics)

# ---- transforms, parenting, visibility, modifiers, constraints
ob_ceiling_pipe_16_up_qc_skeleton.location = (0.0, 0.0, 0.0)
ob_ceiling_pipe_16_up_qc_skeleton.show_in_front = True
ob_ceiling_pipe_16_up_qc_skeleton.lineart.crease_threshold = 0.0
ob_ceiling_pipe_16_up.parent = ob_ceiling_pipe_16_up_qc_skeleton
ob_ceiling_pipe_16_up.location = (0.0, 0.0, 0.0)
ob_ceiling_pipe_16_up.lineart.crease_threshold = 0.0
_vg = ob_ceiling_pipe_16_up.vertex_groups.new(name='static_prop')
_vg.add([0, 1, 2, 3, 4, 5, 6, 7, 8, 9, 10, 11, 12, 13, 14, 15, 16, 17, 18, 19, 20, 21, 22, 23, 24, 25, 26, 27, 28, 29, 30, 31, 32, 33, 34, 35, 36, 37, 38, 39, 40, 41, 42, 43, 44, 45, 46, 47, 48, 49, 50, 51, 52, 53, 54, 55, 56, 57, 58, 59, 60, 61, 62, 63, 64, 65, 66, 67, 68, 69, 70, 71, 72, 73, 74, 75, 76, 77, 78, 79, 80, 81, 82, 83, 84, 85, 86, 87, 88, 89, 90, 91, 92, 93, 94, 95, 96, 97, 98, 99, 100, 101, 102, 103, 104, 105, 106, 107, 108, 109, 110, 111, 112, 113, 114, 115, 116, 117, 118, 119, 120, 121, 122, 123, 124, 125, 126, 127, 128, 129, 130, 131, 132, 133, 134, 135, 136, 137, 138, 139, 140, 141, 142, 143, 144, 145, 146, 147, 148, 149, 150, 151, 152], 1.0, 'REPLACE')
_m = ob_ceiling_pipe_16_up.modifiers.new('Armature', 'ARMATURE')
_m.object = ob_ceiling_pipe_16_up_qc_skeleton
ob_ceiling_pipe_16_up_physics.parent = ob_ceiling_pipe_16_up_qc_skeleton
ob_ceiling_pipe_16_up_physics.location = (0.0, 0.0, 0.0)
ob_ceiling_pipe_16_up_physics.display_type = 'SOLID'
ob_ceiling_pipe_16_up_physics.show_wire = True
ob_ceiling_pipe_16_up_physics.lineart.crease_threshold = 0.0
_vg = ob_ceiling_pipe_16_up_physics.vertex_groups.new(name='static_prop')
_vg.add([0, 1, 2, 3, 4, 5, 6, 7, 8, 9, 10, 11, 12, 13, 14, 15, 16, 17, 18, 19, 20, 21, 22, 23, 24, 25, 26, 27, 28], 1.0, 'REPLACE')
_m = ob_ceiling_pipe_16_up_physics.modifiers.new('Armature', 'ARMATURE')
_m.object = ob_ceiling_pipe_16_up_qc_skeleton

# ---- collection membership
scene.collection.objects.link(ob_ceiling_pipe_16_up_qc_skeleton)
scene.collection.objects.link(ob_ceiling_pipe_16_up)
scene.collection.objects.link(ob_ceiling_pipe_16_up_physics)
col_ceiling_pipe_16_up.objects.link(ob_ceiling_pipe_16_up_qc_skeleton)
col_ceiling_pipe_16_up.objects.link(ob_ceiling_pipe_16_up)
col_ceiling_pipe_16_up.objects.link(ob_ceiling_pipe_16_up_physics)

# ---- scene / render settings (as saved in the file)
scene.frame_start = 1; scene.frame_end = 250; scene.frame_set(0)
scene.render.engine = 'BLENDER_EEVEE_NEXT'
scene.cycles.use_denoising = False
scene.cycles.samples = 128
scene.cycles.sampling_pattern = 'TABULATED_SOBOL'
scene.cycles.use_adaptive_sampling = False
scene.cycles.use_light_tree = False
scene.view_settings.view_transform = 'Filmic'
bpy.context.view_layer.update()

# ---- added for rendering (the .blend has no active camera and no usable light): camera, sun + grey world if the file has none
cam_auto = bpy.data.cameras.new('AutoCamera')
cam_auto.lens = 50.0
cam_auto.sensor_width = 36.0
cam_auto.clip_end = 1000.0
ob_auto_camera = bpy.data.objects.new('AutoCamera', cam_auto)
scene.collection.objects.link(ob_auto_camera)
ob_auto_camera.location = (20.5814, -21.4235, 5.7396)
ob_auto_camera.rotation_euler = (1.09748, -7.21219e-08, 0.694738)
scene.camera = ob_auto_camera
light_auto_sun = bpy.data.lights.new('AutoSun', 'SUN')
light_auto_sun.energy = 3.0
light_auto_sun.angle = 0.0523599
ob_auto_sun = bpy.data.objects.new('AutoSun', light_auto_sun)
scene.collection.objects.link(ob_auto_sun)
ob_auto_sun.rotation_euler = (0.872665, 0.174533, 0.523599)
if scene.world is None:
    world_auto = bpy.data.worlds.new('AutoWorld')
    world_auto.color = (0.3, 0.3, 0.3)
    scene.world = world_auto
bpy.context.view_layer.update()
